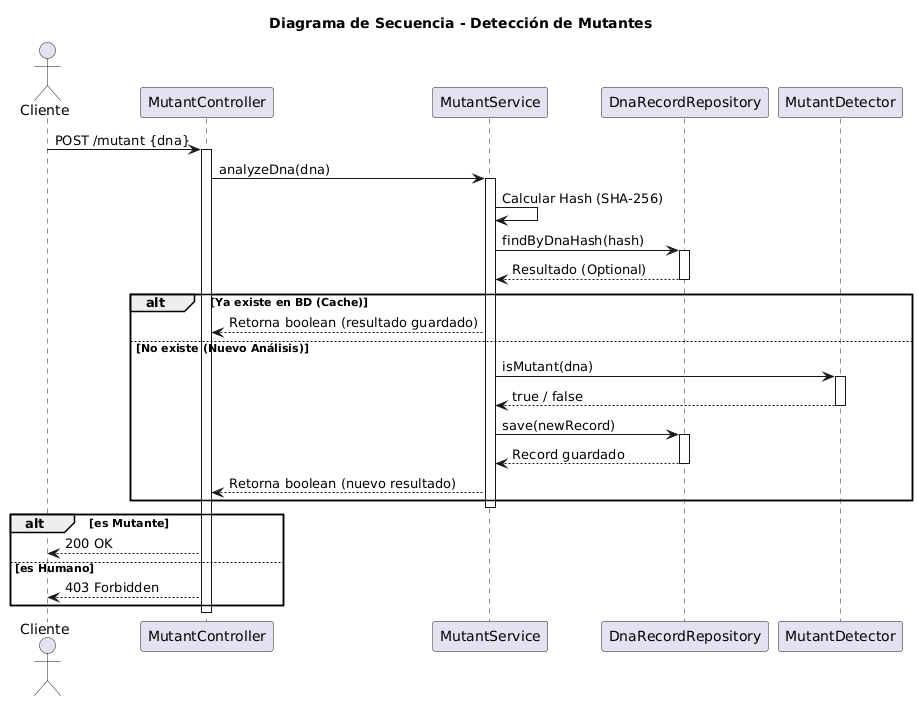

The diagram above was rendered by PlantUML. Its source (embedded in the PNG):
@startuml
title Diagrama de Secuencia - Detección de Mutantes

actor Cliente
participant "MutantController" as Controller
participant "MutantService" as Service
participant "DnaRecordRepository" as Repository
participant "MutantDetector" as Detector

Cliente -> Controller: POST /mutant {dna}
activate Controller

Controller -> Service: analyzeDna(dna)
activate Service

Service -> Service: Calcular Hash (SHA-256)

Service -> Repository: findByDnaHash(hash)
activate Repository
Repository --> Service: Resultado (Optional)
deactivate Repository

alt Ya existe en BD (Cache)
    Service --> Controller: Retorna boolean (resultado guardado)
else No existe (Nuevo Análisis)
    Service -> Detector: isMutant(dna)
    activate Detector
    Detector --> Service: true / false
    deactivate Detector

    Service -> Repository: save(newRecord)
    activate Repository
    Repository --> Service: Record guardado
    deactivate Repository

    Service --> Controller: Retorna boolean (nuevo resultado)
end
deactivate Service

alt es Mutante
    Controller --> Cliente: 200 OK
else es Humano
    Controller --> Cliente: 403 Forbidden
end
deactivate Controller
@enduml